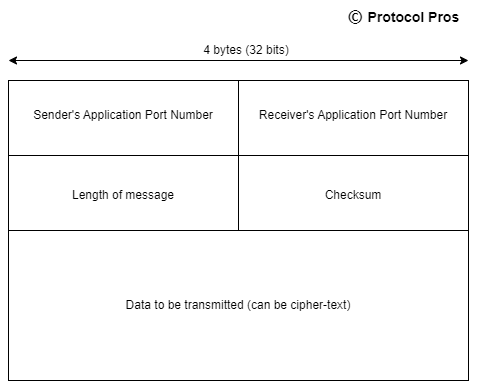

The diagram above was exported from draw.io. Its source (the exported page's mxGraphModel, read from the mxfile embedded in the PNG):
<mxGraphModel dx="642" dy="719" grid="1" gridSize="10" guides="1" tooltips="1" connect="1" arrows="1" fold="1" page="1" pageScale="1" pageWidth="827" pageHeight="1169" math="0" shadow="0">
  <root>
    <mxCell id="0" />
    <mxCell id="1" parent="0" />
    <mxCell id="LMh8hr2TiyN_fq-NeIil-1" value="" style="rounded=0;whiteSpace=wrap;html=1;" vertex="1" parent="1">
      <mxGeometry x="200" y="200" width="460" height="300" as="geometry" />
    </mxCell>
    <mxCell id="LMh8hr2TiyN_fq-NeIil-2" value="" style="endArrow=none;html=1;rounded=0;entryX=0.5;entryY=0;entryDx=0;entryDy=0;" edge="1" parent="1" target="LMh8hr2TiyN_fq-NeIil-1">
      <mxGeometry width="50" height="50" relative="1" as="geometry">
        <mxPoint x="430" y="350" as="sourcePoint" />
        <mxPoint x="520" y="370" as="targetPoint" />
      </mxGeometry>
    </mxCell>
    <mxCell id="LMh8hr2TiyN_fq-NeIil-3" value="" style="endArrow=none;html=1;rounded=0;exitX=0;exitY=0.5;exitDx=0;exitDy=0;entryX=1;entryY=0.5;entryDx=0;entryDy=0;" edge="1" parent="1" source="LMh8hr2TiyN_fq-NeIil-1" target="LMh8hr2TiyN_fq-NeIil-1">
      <mxGeometry width="50" height="50" relative="1" as="geometry">
        <mxPoint x="470" y="420" as="sourcePoint" />
        <mxPoint x="520" y="370" as="targetPoint" />
      </mxGeometry>
    </mxCell>
    <mxCell id="LMh8hr2TiyN_fq-NeIil-4" value="" style="endArrow=none;html=1;rounded=0;exitX=0;exitY=0.25;exitDx=0;exitDy=0;entryX=1;entryY=0.25;entryDx=0;entryDy=0;" edge="1" parent="1" source="LMh8hr2TiyN_fq-NeIil-1" target="LMh8hr2TiyN_fq-NeIil-1">
      <mxGeometry width="50" height="50" relative="1" as="geometry">
        <mxPoint x="470" y="420" as="sourcePoint" />
        <mxPoint x="430" y="270" as="targetPoint" />
      </mxGeometry>
    </mxCell>
    <mxCell id="LMh8hr2TiyN_fq-NeIil-5" value="Sender's Application Port Number" style="text;html=1;strokeColor=none;fillColor=none;align=center;verticalAlign=middle;whiteSpace=wrap;rounded=0;" vertex="1" parent="1">
      <mxGeometry x="200" y="200" width="230" height="70" as="geometry" />
    </mxCell>
    <mxCell id="LMh8hr2TiyN_fq-NeIil-6" value="Receiver's Application Port Number" style="text;html=1;strokeColor=none;fillColor=none;align=center;verticalAlign=middle;whiteSpace=wrap;rounded=0;" vertex="1" parent="1">
      <mxGeometry x="430" y="200" width="230" height="70" as="geometry" />
    </mxCell>
    <mxCell id="LMh8hr2TiyN_fq-NeIil-7" value="Length of message" style="text;html=1;strokeColor=none;fillColor=none;align=center;verticalAlign=middle;whiteSpace=wrap;rounded=0;" vertex="1" parent="1">
      <mxGeometry x="200" y="280" width="230" height="70" as="geometry" />
    </mxCell>
    <mxCell id="LMh8hr2TiyN_fq-NeIil-8" value="Checksum" style="text;html=1;strokeColor=none;fillColor=none;align=center;verticalAlign=middle;whiteSpace=wrap;rounded=0;" vertex="1" parent="1">
      <mxGeometry x="430" y="280" width="230" height="70" as="geometry" />
    </mxCell>
    <mxCell id="LMh8hr2TiyN_fq-NeIil-9" value="Data to be transmitted (can be cipher-text)" style="text;html=1;strokeColor=none;fillColor=none;align=center;verticalAlign=middle;whiteSpace=wrap;rounded=0;" vertex="1" parent="1">
      <mxGeometry x="200" y="350" width="460" height="150" as="geometry" />
    </mxCell>
    <mxCell id="LMh8hr2TiyN_fq-NeIil-10" value="" style="endArrow=classic;startArrow=classic;html=1;rounded=0;" edge="1" parent="1">
      <mxGeometry width="50" height="50" relative="1" as="geometry">
        <mxPoint x="200" y="180" as="sourcePoint" />
        <mxPoint x="660" y="180" as="targetPoint" />
      </mxGeometry>
    </mxCell>
    <mxCell id="LMh8hr2TiyN_fq-NeIil-11" value="4 bytes (32 bits)" style="text;html=1;strokeColor=none;fillColor=none;align=center;verticalAlign=middle;whiteSpace=wrap;rounded=0;" vertex="1" parent="1">
      <mxGeometry x="380" y="160" width="116" height="20" as="geometry" />
    </mxCell>
    <mxCell id="LMh8hr2TiyN_fq-NeIil-12" value="&lt;span style=&quot;font-weight: 700; font-family: HelveticaNeue-Light, -apple-system, AppleSDGothicNeo-Regular, &amp;quot;lucida grande&amp;quot;, tahoma, verdana, arial, sans-serif, &amp;quot;Segoe UI Emoji&amp;quot;, &amp;quot;Segoe UI Symbol&amp;quot;, &amp;quot;Noto Color Emoji&amp;quot;, NotoColorEmoji, EmojiSymbols, Symbola, Noto, &amp;quot;Android Emoji&amp;quot;, AndroidEmoji, &amp;quot;Arial Unicode MS&amp;quot;, &amp;quot;Zapf Dingbats&amp;quot;, AppleColorEmoji, &amp;quot;Apple Color Emoji&amp;quot;; font-size: 16px; text-align: justify; background-color: rgb(255, 255, 255);&quot;&gt;©&amp;nbsp;&lt;/span&gt;&lt;font style=&quot;font-size: 14px;&quot;&gt;&lt;b&gt;Protocol Pros&lt;/b&gt;&lt;/font&gt;" style="text;html=1;align=center;verticalAlign=middle;resizable=0;points=[];autosize=1;strokeColor=none;fillColor=none;" vertex="1" parent="1">
      <mxGeometry x="530" y="120" width="130" height="30" as="geometry" />
    </mxCell>
  </root>
</mxGraphModel>